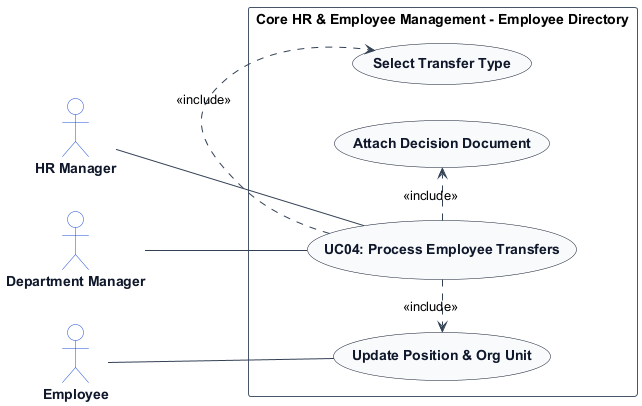

The diagram above was rendered by PlantUML. Its source (embedded in the PNG):
@startuml
left to right direction
skinparam shadowing false
skinparam packageStyle rectangle
skinparam actorStyle stickman

skinparam ArrowColor #334155
skinparam ActorBorderColor #1d4ed8
skinparam ActorBackgroundColor #ffffff
skinparam ActorFontColor #0f172a
skinparam ActorFontStyle bold

skinparam UsecaseBorderColor #0f172a
skinparam UsecaseBackgroundColor #f8fafc
skinparam UsecaseFontColor #0f172a
skinparam UsecaseFontStyle bold

skinparam RectangleBorderColor #475569
skinparam RectangleBackgroundColor #ffffff

actor "HR Manager" as HRManager
actor "Department Manager" as DepartmentManager
actor "Employee" as Employee

rectangle "Core HR & Employee Management - Employee Directory" {
    usecase "UC04: Process Employee Transfers" as UC_Main
    usecase "Select Transfer Type" as UC_Type
    usecase "Update Position & Org Unit" as UC_UpdatePos
    usecase "Attach Decision Document" as UC_Doc

    HRManager -- UC_Main
    DepartmentManager -- UC_Main
    Employee -- UC_UpdatePos
    UC_Main .> UC_Type : <<include>>
    UC_Main .> UC_UpdatePos : <<include>>
    UC_Main .> UC_Doc : <<include>>
}
@enduml